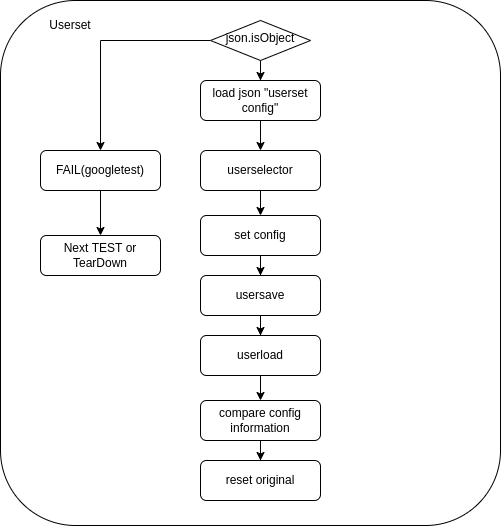

The diagram above was exported from draw.io. Its source (the exported page's mxGraphModel, read from the mxfile embedded in the PNG):
<mxGraphModel dx="981" dy="528" grid="1" gridSize="10" guides="1" tooltips="1" connect="1" arrows="1" fold="1" page="1" pageScale="1" pageWidth="827" pageHeight="1169" math="0" shadow="0">
  <root>
    <mxCell id="0" />
    <mxCell id="1" parent="0" />
    <mxCell id="bPWUaUMiWIxDMGpkb5Tt-10" value="" style="rounded=1;whiteSpace=wrap;html=1;" vertex="1" parent="1">
      <mxGeometry x="130" y="310" width="500" height="525" as="geometry" />
    </mxCell>
    <mxCell id="yaUX3k8EcpttGr07dAhM-11" value="" style="edgeStyle=orthogonalEdgeStyle;rounded=0;orthogonalLoop=1;jettySize=auto;html=1;" parent="1" target="yaUX3k8EcpttGr07dAhM-14" edge="1">
      <mxGeometry relative="1" as="geometry">
        <mxPoint x="390" y="370" as="sourcePoint" />
      </mxGeometry>
    </mxCell>
    <mxCell id="bPWUaUMiWIxDMGpkb5Tt-7" value="" style="edgeStyle=orthogonalEdgeStyle;rounded=0;orthogonalLoop=1;jettySize=auto;html=1;" edge="1" parent="1" source="yaUX3k8EcpttGr07dAhM-14" target="yaUX3k8EcpttGr07dAhM-16">
      <mxGeometry relative="1" as="geometry" />
    </mxCell>
    <mxCell id="yaUX3k8EcpttGr07dAhM-14" value="load json &quot;userset config&quot;" style="rounded=1;whiteSpace=wrap;html=1;fontSize=12;glass=0;strokeWidth=1;shadow=0;" parent="1" vertex="1">
      <mxGeometry x="330" y="390" width="120" height="40" as="geometry" />
    </mxCell>
    <mxCell id="yaUX3k8EcpttGr07dAhM-23" value="" style="edgeStyle=orthogonalEdgeStyle;rounded=0;orthogonalLoop=1;jettySize=auto;html=1;" parent="1" source="yaUX3k8EcpttGr07dAhM-16" target="yaUX3k8EcpttGr07dAhM-18" edge="1">
      <mxGeometry relative="1" as="geometry" />
    </mxCell>
    <mxCell id="yaUX3k8EcpttGr07dAhM-16" value="userselector" style="rounded=1;whiteSpace=wrap;html=1;fontSize=12;glass=0;strokeWidth=1;shadow=0;" parent="1" vertex="1">
      <mxGeometry x="330" y="460" width="120" height="40" as="geometry" />
    </mxCell>
    <mxCell id="yaUX3k8EcpttGr07dAhM-27" value="" style="edgeStyle=orthogonalEdgeStyle;rounded=0;orthogonalLoop=1;jettySize=auto;html=1;" parent="1" source="yaUX3k8EcpttGr07dAhM-18" target="yaUX3k8EcpttGr07dAhM-26" edge="1">
      <mxGeometry relative="1" as="geometry" />
    </mxCell>
    <mxCell id="yaUX3k8EcpttGr07dAhM-18" value="set config" style="rounded=1;whiteSpace=wrap;html=1;fontSize=12;glass=0;strokeWidth=1;shadow=0;" parent="1" vertex="1">
      <mxGeometry x="330" y="525" width="120" height="40" as="geometry" />
    </mxCell>
    <mxCell id="yaUX3k8EcpttGr07dAhM-31" value="" style="edgeStyle=orthogonalEdgeStyle;rounded=0;orthogonalLoop=1;jettySize=auto;html=1;" parent="1" source="yaUX3k8EcpttGr07dAhM-24" target="yaUX3k8EcpttGr07dAhM-29" edge="1">
      <mxGeometry relative="1" as="geometry" />
    </mxCell>
    <mxCell id="yaUX3k8EcpttGr07dAhM-24" value="userload" style="rounded=1;whiteSpace=wrap;html=1;fontSize=12;glass=0;strokeWidth=1;shadow=0;" parent="1" vertex="1">
      <mxGeometry x="330" y="645" width="120" height="40" as="geometry" />
    </mxCell>
    <mxCell id="yaUX3k8EcpttGr07dAhM-28" value="" style="edgeStyle=orthogonalEdgeStyle;rounded=0;orthogonalLoop=1;jettySize=auto;html=1;" parent="1" source="yaUX3k8EcpttGr07dAhM-26" target="yaUX3k8EcpttGr07dAhM-24" edge="1">
      <mxGeometry relative="1" as="geometry" />
    </mxCell>
    <mxCell id="yaUX3k8EcpttGr07dAhM-26" value="usersave" style="rounded=1;whiteSpace=wrap;html=1;fontSize=12;glass=0;strokeWidth=1;shadow=0;" parent="1" vertex="1">
      <mxGeometry x="330" y="585" width="120" height="40" as="geometry" />
    </mxCell>
    <mxCell id="yaUX3k8EcpttGr07dAhM-34" value="" style="edgeStyle=orthogonalEdgeStyle;rounded=0;orthogonalLoop=1;jettySize=auto;html=1;" parent="1" source="yaUX3k8EcpttGr07dAhM-29" target="yaUX3k8EcpttGr07dAhM-32" edge="1">
      <mxGeometry relative="1" as="geometry" />
    </mxCell>
    <mxCell id="yaUX3k8EcpttGr07dAhM-29" value="compare config information" style="rounded=1;whiteSpace=wrap;html=1;fontSize=12;glass=0;strokeWidth=1;shadow=0;" parent="1" vertex="1">
      <mxGeometry x="330" y="710" width="120" height="40" as="geometry" />
    </mxCell>
    <mxCell id="yaUX3k8EcpttGr07dAhM-32" value="reset original" style="rounded=1;whiteSpace=wrap;html=1;fontSize=12;glass=0;strokeWidth=1;shadow=0;" parent="1" vertex="1">
      <mxGeometry x="330" y="770" width="120" height="40" as="geometry" />
    </mxCell>
    <mxCell id="bPWUaUMiWIxDMGpkb5Tt-4" style="edgeStyle=orthogonalEdgeStyle;rounded=0;orthogonalLoop=1;jettySize=auto;html=1;" edge="1" parent="1" source="bPWUaUMiWIxDMGpkb5Tt-1" target="bPWUaUMiWIxDMGpkb5Tt-2">
      <mxGeometry relative="1" as="geometry" />
    </mxCell>
    <mxCell id="bPWUaUMiWIxDMGpkb5Tt-1" value="json.isObject" style="rhombus;whiteSpace=wrap;html=1;shadow=0;fontFamily=Helvetica;fontSize=12;align=center;strokeWidth=1;spacing=6;spacingTop=-4;" vertex="1" parent="1">
      <mxGeometry x="340" y="330" width="100" height="40" as="geometry" />
    </mxCell>
    <mxCell id="bPWUaUMiWIxDMGpkb5Tt-5" value="" style="edgeStyle=orthogonalEdgeStyle;rounded=0;orthogonalLoop=1;jettySize=auto;html=1;" edge="1" parent="1" source="bPWUaUMiWIxDMGpkb5Tt-2" target="bPWUaUMiWIxDMGpkb5Tt-3">
      <mxGeometry relative="1" as="geometry" />
    </mxCell>
    <mxCell id="bPWUaUMiWIxDMGpkb5Tt-2" value="FAIL(googletest)" style="rounded=1;whiteSpace=wrap;html=1;fontSize=12;glass=0;strokeWidth=1;shadow=0;" vertex="1" parent="1">
      <mxGeometry x="170" y="460" width="120" height="40" as="geometry" />
    </mxCell>
    <mxCell id="bPWUaUMiWIxDMGpkb5Tt-3" value="Next TEST or TearDown" style="rounded=1;whiteSpace=wrap;html=1;fontSize=12;glass=0;strokeWidth=1;shadow=0;" vertex="1" parent="1">
      <mxGeometry x="170" y="545" width="120" height="40" as="geometry" />
    </mxCell>
    <mxCell id="bPWUaUMiWIxDMGpkb5Tt-11" value="Userset" style="text;html=1;strokeColor=none;fillColor=none;align=center;verticalAlign=middle;whiteSpace=wrap;rounded=0;" vertex="1" parent="1">
      <mxGeometry x="170" y="320" width="60" height="30" as="geometry" />
    </mxCell>
  </root>
</mxGraphModel>